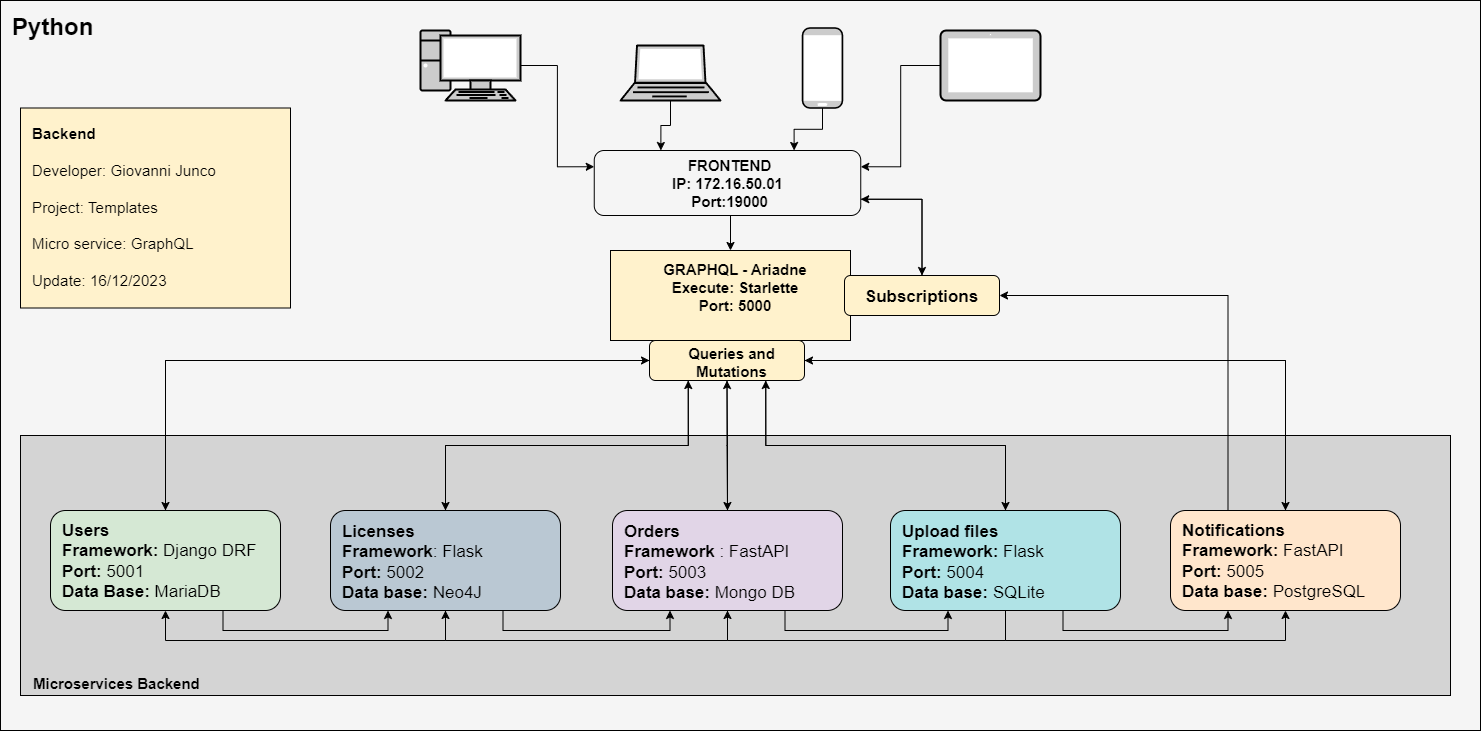

The diagram above was exported from draw.io. Its source (the exported page's mxGraphModel, read from the mxfile embedded in the PNG):
<mxGraphModel dx="1221" dy="2717" grid="1" gridSize="10" guides="1" tooltips="1" connect="1" arrows="1" fold="1" page="1" pageScale="1" pageWidth="4000" pageHeight="2000" background="#ffffff" math="0" shadow="0">
  <root>
    <mxCell id="0" />
    <mxCell id="1" parent="0" />
    <mxCell id="joZOIskHFh_LN7o7L-Q3-1" value="&lt;font style=&quot;font-size: 24px;&quot;&gt;&lt;b&gt;Python&lt;br&gt;&lt;/b&gt;&lt;/font&gt;" style="rounded=0;whiteSpace=wrap;html=1;fontColor=#000000;fontSize=15;align=left;verticalAlign=top;spacingTop=6;spacingLeft=10;fillColor=#f5f5f5;strokeColor=#000000;" parent="1" vertex="1">
      <mxGeometry x="1020" y="-1920" width="1480" height="730" as="geometry" />
    </mxCell>
    <mxCell id="MGNhbxnJwsC4-K7S-oDa-91" value="&lt;font style=&quot;font-size: 15px;&quot;&gt;&lt;b style=&quot;font-size: 15px;&quot;&gt;&lt;br style=&quot;font-size: 15px;&quot;&gt;&lt;br style=&quot;font-size: 15px;&quot;&gt;&lt;br style=&quot;font-size: 15px;&quot;&gt;&lt;br style=&quot;font-size: 15px;&quot;&gt;&lt;br style=&quot;font-size: 15px;&quot;&gt;&lt;br style=&quot;font-size: 15px;&quot;&gt;&lt;br style=&quot;font-size: 15px;&quot;&gt;&lt;br style=&quot;font-size: 15px;&quot;&gt;&lt;br style=&quot;font-size: 15px;&quot;&gt;&lt;br style=&quot;font-size: 15px;&quot;&gt;&lt;br style=&quot;font-size: 15px;&quot;&gt;&lt;br style=&quot;font-size: 15px;&quot;&gt;&lt;br style=&quot;font-size: 15px;&quot;&gt;&lt;br style=&quot;font-size: 15px;&quot;&gt;&lt;br style=&quot;font-size: 15px;&quot;&gt;&lt;br style=&quot;font-size: 15px;&quot;&gt;&lt;br style=&quot;font-size: 15px;&quot;&gt;&lt;br style=&quot;font-size: 15px;&quot;&gt;&lt;br style=&quot;font-size: 15px;&quot;&gt;&lt;br style=&quot;font-size: 15px;&quot;&gt;&lt;br style=&quot;font-size: 15px;&quot;&gt;&lt;br style=&quot;font-size: 15px;&quot;&gt;Microservices Backend&lt;/b&gt;&lt;/font&gt;" style="rounded=0;whiteSpace=wrap;html=1;fillColor=#D4D4D4;strokeColor=#000000;fontColor=#000000;align=left;spacingLeft=11;verticalAlign=bottom;fontSize=15;" parent="1" vertex="1">
      <mxGeometry x="1040" y="-1485" width="1430" height="260" as="geometry" />
    </mxCell>
    <mxCell id="AuOwShjZ2Tagixsc_tae-12" style="edgeStyle=orthogonalEdgeStyle;rounded=0;orthogonalLoop=1;jettySize=auto;html=1;exitX=0.5;exitY=0;exitDx=0;exitDy=0;entryX=1;entryY=0.5;entryDx=0;entryDy=0;fontColor=#000000;strokeColor=#000000;" parent="1" source="MGNhbxnJwsC4-K7S-oDa-92" target="AuOwShjZ2Tagixsc_tae-2" edge="1">
      <mxGeometry relative="1" as="geometry" />
    </mxCell>
    <mxCell id="AuOwShjZ2Tagixsc_tae-14" style="edgeStyle=orthogonalEdgeStyle;rounded=0;orthogonalLoop=1;jettySize=auto;html=1;exitX=0.25;exitY=0;exitDx=0;exitDy=0;entryX=1;entryY=0.5;entryDx=0;entryDy=0;fontColor=#000000;strokeColor=#000000;" parent="1" source="MGNhbxnJwsC4-K7S-oDa-92" target="AuOwShjZ2Tagixsc_tae-13" edge="1">
      <mxGeometry relative="1" as="geometry" />
    </mxCell>
    <mxCell id="MGNhbxnJwsC4-K7S-oDa-92" value="&lt;div style=&quot;font-size: 17px;&quot;&gt;&lt;span style=&quot;background-color: initial; font-size: 17px;&quot;&gt;&lt;b&gt;Notifications&amp;nbsp;&lt;/b&gt;&lt;/span&gt;&lt;/div&gt;&lt;div style=&quot;font-size: 17px;&quot;&gt;&lt;span style=&quot;background-color: initial; font-size: 17px;&quot;&gt;&lt;b&gt;Framework:&lt;/b&gt; FastAPI&lt;/span&gt;&lt;/div&gt;&lt;div style=&quot;font-size: 17px;&quot;&gt;&lt;b&gt;Port:&lt;/b&gt; 5005&lt;span style=&quot;background-color: initial; font-size: 17px;&quot;&gt;&lt;br&gt;&lt;/span&gt;&lt;/div&gt;&lt;div style=&quot;font-size: 17px;&quot;&gt;&lt;span style=&quot;background-color: initial; font-size: 17px;&quot;&gt;&lt;b&gt;Data base:&lt;/b&gt; PostgreSQL&lt;/span&gt;&lt;/div&gt;" style="rounded=1;whiteSpace=wrap;html=1;fillColor=#ffe6cc;strokeColor=#000000;align=left;verticalAlign=top;fontSize=17;spacingTop=4;spacingLeft=10;fontColor=#000000;" parent="1" vertex="1">
      <mxGeometry x="2190" y="-1410" width="230" height="100" as="geometry" />
    </mxCell>
    <mxCell id="H9ecnFb_jjYFeFEPw8j0-21" style="edgeStyle=orthogonalEdgeStyle;rounded=0;orthogonalLoop=1;jettySize=auto;html=1;exitX=0.75;exitY=1;exitDx=0;exitDy=0;entryX=0.25;entryY=1;entryDx=0;entryDy=0;fontSize=24;fontColor=#000000;strokeColor=#000000;" parent="1" source="MGNhbxnJwsC4-K7S-oDa-58" target="jtvhFrPSRKTDbHfDFjud-104" edge="1">
      <mxGeometry relative="1" as="geometry" />
    </mxCell>
    <mxCell id="AuOwShjZ2Tagixsc_tae-5" style="edgeStyle=orthogonalEdgeStyle;rounded=0;orthogonalLoop=1;jettySize=auto;html=1;exitX=0.5;exitY=0;exitDx=0;exitDy=0;entryX=0;entryY=0.5;entryDx=0;entryDy=0;fontColor=#000000;strokeColor=#000000;" parent="1" source="MGNhbxnJwsC4-K7S-oDa-58" target="AuOwShjZ2Tagixsc_tae-2" edge="1">
      <mxGeometry relative="1" as="geometry" />
    </mxCell>
    <mxCell id="MGNhbxnJwsC4-K7S-oDa-58" value="Users&lt;br style=&quot;font-size: 17px;&quot;&gt;Framework: &lt;span style=&quot;font-weight: normal; font-size: 17px;&quot;&gt;Django DRF&lt;/span&gt;&lt;br style=&quot;font-size: 17px;&quot;&gt;Port:&amp;nbsp;&lt;span style=&quot;font-weight: normal; font-size: 17px;&quot;&gt;5001&lt;/span&gt;&lt;br style=&quot;font-size: 17px;&quot;&gt;Data Base: &lt;span style=&quot;font-weight: normal; font-size: 17px;&quot;&gt;MariaDB&lt;/span&gt;" style="rounded=1;whiteSpace=wrap;html=1;fillColor=#d5e8d4;strokeColor=#000000;labelPosition=center;verticalLabelPosition=middle;align=left;verticalAlign=top;fontStyle=1;spacingTop=4;spacingLeft=10;fontSize=17;fontColor=#000000;" parent="1" vertex="1">
      <mxGeometry x="1070" y="-1410" width="230" height="100" as="geometry" />
    </mxCell>
    <mxCell id="H9ecnFb_jjYFeFEPw8j0-11" style="edgeStyle=orthogonalEdgeStyle;rounded=0;orthogonalLoop=1;jettySize=auto;html=1;exitX=0.5;exitY=1;exitDx=0;exitDy=0;entryX=0.5;entryY=0;entryDx=0;entryDy=0;fontSize=17;fontColor=#000000;strokeColor=#000000;" parent="1" source="nAyN2jHz0AqYl3nnRMNB-6" target="H9ecnFb_jjYFeFEPw8j0-1" edge="1">
      <mxGeometry relative="1" as="geometry" />
    </mxCell>
    <mxCell id="AuOwShjZ2Tagixsc_tae-16" style="edgeStyle=orthogonalEdgeStyle;rounded=0;orthogonalLoop=1;jettySize=auto;html=1;exitX=1;exitY=0.75;exitDx=0;exitDy=0;entryX=0.5;entryY=0;entryDx=0;entryDy=0;fontColor=#000000;strokeColor=#000000;" parent="1" source="nAyN2jHz0AqYl3nnRMNB-6" target="AuOwShjZ2Tagixsc_tae-13" edge="1">
      <mxGeometry relative="1" as="geometry" />
    </mxCell>
    <mxCell id="nAyN2jHz0AqYl3nnRMNB-6" value="&amp;nbsp; FRONTEND&amp;nbsp;&lt;br style=&quot;font-size: 15px;&quot;&gt;IP: 172.16.50.01&lt;br style=&quot;font-size: 15px;&quot;&gt;&amp;nbsp;Port:19000" style="rounded=1;whiteSpace=wrap;html=1;verticalAlign=top;align=center;fillColor=#f5f5f5;strokeColor=#000000;fontSize=15;fontStyle=1;fontColor=#000000;" parent="1" vertex="1">
      <mxGeometry x="1613.75" y="-1770" width="266.5" height="65" as="geometry" />
    </mxCell>
    <mxCell id="H9ecnFb_jjYFeFEPw8j0-22" style="edgeStyle=orthogonalEdgeStyle;rounded=0;orthogonalLoop=1;jettySize=auto;html=1;exitX=0.75;exitY=1;exitDx=0;exitDy=0;entryX=0.25;entryY=1;entryDx=0;entryDy=0;fontSize=24;fontColor=#000000;strokeColor=#000000;" parent="1" source="jtvhFrPSRKTDbHfDFjud-104" target="MGNhbxnJwsC4-K7S-oDa-27" edge="1">
      <mxGeometry relative="1" as="geometry" />
    </mxCell>
    <mxCell id="H9ecnFb_jjYFeFEPw8j0-25" style="edgeStyle=orthogonalEdgeStyle;rounded=0;orthogonalLoop=1;jettySize=auto;html=1;exitX=0.5;exitY=1;exitDx=0;exitDy=0;entryX=0.5;entryY=1;entryDx=0;entryDy=0;fontSize=24;fontColor=#000000;strokeColor=#000000;" parent="1" source="jtvhFrPSRKTDbHfDFjud-104" target="MGNhbxnJwsC4-K7S-oDa-58" edge="1">
      <mxGeometry relative="1" as="geometry">
        <Array as="points">
          <mxPoint x="1465" y="-1280" />
          <mxPoint x="1185" y="-1280" />
        </Array>
      </mxGeometry>
    </mxCell>
    <mxCell id="AuOwShjZ2Tagixsc_tae-8" style="edgeStyle=orthogonalEdgeStyle;rounded=0;orthogonalLoop=1;jettySize=auto;html=1;exitX=0.5;exitY=0;exitDx=0;exitDy=0;entryX=0.25;entryY=1;entryDx=0;entryDy=0;fontColor=#000000;strokeColor=#000000;" parent="1" source="jtvhFrPSRKTDbHfDFjud-104" target="AuOwShjZ2Tagixsc_tae-2" edge="1">
      <mxGeometry relative="1" as="geometry" />
    </mxCell>
    <mxCell id="jtvhFrPSRKTDbHfDFjud-104" value="&lt;b style=&quot;font-size: 17px;&quot;&gt;Licenses&lt;/b&gt;&lt;br style=&quot;font-size: 17px;&quot;&gt;&lt;b style=&quot;font-size: 17px;&quot;&gt;Framework&lt;/b&gt;: Flask&lt;br style=&quot;font-size: 17px;&quot;&gt;&lt;b style=&quot;border-color: var(--border-color); font-size: 17px;&quot;&gt;Port: &lt;/b&gt;&lt;span style=&quot;border-color: var(--border-color); font-size: 17px;&quot;&gt;5002&lt;/span&gt;&lt;br style=&quot;font-size: 17px;&quot;&gt;&lt;b style=&quot;font-size: 17px;&quot;&gt;Data base:&lt;/b&gt; Neo4J" style="rounded=1;whiteSpace=wrap;html=1;fillColor=#bac8d3;strokeColor=#000000;align=left;spacingTop=4;spacingLeft=10;fontSize=17;fontColor=#000000;" parent="1" vertex="1">
      <mxGeometry x="1350" y="-1410" width="230" height="100" as="geometry" />
    </mxCell>
    <mxCell id="H9ecnFb_jjYFeFEPw8j0-1" value="GRAPHQL - Ariadne&lt;br style=&quot;font-size: 15px;&quot;&gt;&lt;div style=&quot;&quot;&gt;&lt;span style=&quot;background-color: initial;&quot;&gt;Execute: Starlette&lt;/span&gt;&lt;/div&gt;&lt;span style=&quot;font-size: 15px;&quot;&gt;Port: 5000&lt;/span&gt;" style="rounded=0;whiteSpace=wrap;html=1;align=center;fillColor=#fff2cc;strokeColor=#000000;verticalAlign=top;fontStyle=1;fontSize=15;perimeterSpacing=0;spacingTop=4;spacingLeft=10;fontColor=#000000;" parent="1" vertex="1">
      <mxGeometry x="1630" y="-1670" width="240" height="90" as="geometry" />
    </mxCell>
    <mxCell id="H9ecnFb_jjYFeFEPw8j0-24" style="edgeStyle=orthogonalEdgeStyle;rounded=0;orthogonalLoop=1;jettySize=auto;html=1;exitX=0.75;exitY=1;exitDx=0;exitDy=0;entryX=0.25;entryY=1;entryDx=0;entryDy=0;fontSize=24;fontColor=#000000;strokeColor=#000000;" parent="1" source="H9ecnFb_jjYFeFEPw8j0-3" target="MGNhbxnJwsC4-K7S-oDa-92" edge="1">
      <mxGeometry relative="1" as="geometry" />
    </mxCell>
    <mxCell id="H9ecnFb_jjYFeFEPw8j0-27" style="edgeStyle=orthogonalEdgeStyle;rounded=0;orthogonalLoop=1;jettySize=auto;html=1;exitX=0.5;exitY=1;exitDx=0;exitDy=0;entryX=0.5;entryY=1;entryDx=0;entryDy=0;fontSize=24;fontColor=#000000;strokeColor=#000000;" parent="1" source="H9ecnFb_jjYFeFEPw8j0-3" target="MGNhbxnJwsC4-K7S-oDa-27" edge="1">
      <mxGeometry relative="1" as="geometry">
        <Array as="points">
          <mxPoint x="2025" y="-1280" />
          <mxPoint x="1747" y="-1280" />
        </Array>
      </mxGeometry>
    </mxCell>
    <mxCell id="H9ecnFb_jjYFeFEPw8j0-28" style="edgeStyle=orthogonalEdgeStyle;rounded=0;orthogonalLoop=1;jettySize=auto;html=1;exitX=0.5;exitY=1;exitDx=0;exitDy=0;entryX=0.5;entryY=1;entryDx=0;entryDy=0;fontSize=24;fontColor=#000000;strokeColor=#000000;" parent="1" source="H9ecnFb_jjYFeFEPw8j0-3" target="MGNhbxnJwsC4-K7S-oDa-92" edge="1">
      <mxGeometry relative="1" as="geometry">
        <Array as="points">
          <mxPoint x="2025" y="-1280" />
          <mxPoint x="2305" y="-1280" />
        </Array>
      </mxGeometry>
    </mxCell>
    <mxCell id="AuOwShjZ2Tagixsc_tae-10" style="edgeStyle=orthogonalEdgeStyle;rounded=0;orthogonalLoop=1;jettySize=auto;html=1;exitX=0.5;exitY=0;exitDx=0;exitDy=0;entryX=0.75;entryY=1;entryDx=0;entryDy=0;fontColor=#000000;strokeColor=#000000;" parent="1" source="H9ecnFb_jjYFeFEPw8j0-3" target="AuOwShjZ2Tagixsc_tae-2" edge="1">
      <mxGeometry relative="1" as="geometry" />
    </mxCell>
    <mxCell id="H9ecnFb_jjYFeFEPw8j0-3" value="&lt;b style=&quot;font-size: 17px;&quot;&gt;Upload files&lt;/b&gt;&lt;br style=&quot;font-size: 17px;&quot;&gt;&lt;b&gt;Framework:&lt;/b&gt; Flask&lt;br&gt;&lt;b style=&quot;border-color: var(--border-color);&quot;&gt;Port:&amp;nbsp;&lt;/b&gt;5004&lt;br style=&quot;font-size: 17px;&quot;&gt;&lt;b&gt;Data base:&lt;/b&gt; SQLite" style="rounded=1;whiteSpace=wrap;html=1;fillColor=#b0e3e6;strokeColor=#000000;align=left;spacingTop=4;spacingLeft=10;fontSize=17;fontColor=#000000;" parent="1" vertex="1">
      <mxGeometry x="1910" y="-1410" width="230" height="100" as="geometry" />
    </mxCell>
    <mxCell id="H9ecnFb_jjYFeFEPw8j0-23" style="edgeStyle=orthogonalEdgeStyle;rounded=0;orthogonalLoop=1;jettySize=auto;html=1;exitX=0.75;exitY=1;exitDx=0;exitDy=0;entryX=0.25;entryY=1;entryDx=0;entryDy=0;fontSize=24;fontColor=#000000;strokeColor=#000000;" parent="1" source="MGNhbxnJwsC4-K7S-oDa-27" target="H9ecnFb_jjYFeFEPw8j0-3" edge="1">
      <mxGeometry relative="1" as="geometry" />
    </mxCell>
    <mxCell id="H9ecnFb_jjYFeFEPw8j0-26" style="edgeStyle=orthogonalEdgeStyle;rounded=0;orthogonalLoop=1;jettySize=auto;html=1;exitX=0.5;exitY=1;exitDx=0;exitDy=0;entryX=0.5;entryY=1;entryDx=0;entryDy=0;fontSize=24;fontColor=#000000;strokeColor=#000000;" parent="1" source="MGNhbxnJwsC4-K7S-oDa-27" target="jtvhFrPSRKTDbHfDFjud-104" edge="1">
      <mxGeometry relative="1" as="geometry">
        <Array as="points">
          <mxPoint x="1747" y="-1280" />
          <mxPoint x="1465" y="-1280" />
        </Array>
      </mxGeometry>
    </mxCell>
    <mxCell id="AuOwShjZ2Tagixsc_tae-6" style="edgeStyle=orthogonalEdgeStyle;rounded=0;orthogonalLoop=1;jettySize=auto;html=1;exitX=0.5;exitY=0;exitDx=0;exitDy=0;entryX=0.5;entryY=1;entryDx=0;entryDy=0;fontColor=#000000;strokeColor=#000000;" parent="1" source="MGNhbxnJwsC4-K7S-oDa-27" target="AuOwShjZ2Tagixsc_tae-2" edge="1">
      <mxGeometry relative="1" as="geometry" />
    </mxCell>
    <mxCell id="MGNhbxnJwsC4-K7S-oDa-27" value="&lt;b style=&quot;font-size: 17px;&quot;&gt;Orders&lt;/b&gt;&lt;br style=&quot;font-size: 17px;&quot;&gt;&lt;b style=&quot;font-size: 17px;&quot;&gt;Framework&lt;/b&gt; : FastAPI&lt;br style=&quot;font-size: 17px;&quot;&gt;&lt;b style=&quot;border-color: var(--border-color); font-size: 17px;&quot;&gt;Port: &lt;/b&gt;&lt;span style=&quot;border-color: var(--border-color); font-size: 17px;&quot;&gt;5003&lt;/span&gt;&lt;br style=&quot;font-size: 17px;&quot;&gt;&lt;b style=&quot;font-size: 17px;&quot;&gt;Data base:&lt;/b&gt; Mongo DB" style="rounded=1;whiteSpace=wrap;html=1;fillColor=#e1d5e7;strokeColor=#000000;align=left;spacingTop=4;spacingLeft=10;fontSize=17;fontColor=#000000;" parent="1" vertex="1">
      <mxGeometry x="1632" y="-1410" width="230" height="100" as="geometry" />
    </mxCell>
    <mxCell id="H9ecnFb_jjYFeFEPw8j0-18" style="edgeStyle=orthogonalEdgeStyle;rounded=0;orthogonalLoop=1;jettySize=auto;html=1;entryX=0.25;entryY=0;entryDx=0;entryDy=0;fontSize=17;fontColor=#000000;strokeColor=#000000;" parent="1" source="H9ecnFb_jjYFeFEPw8j0-12" target="nAyN2jHz0AqYl3nnRMNB-6" edge="1">
      <mxGeometry relative="1" as="geometry" />
    </mxCell>
    <mxCell id="H9ecnFb_jjYFeFEPw8j0-12" value="" style="fontColor=#000000;verticalAlign=top;verticalLabelPosition=bottom;labelPosition=center;align=center;html=1;outlineConnect=0;fillColor=#CCCCCC;strokeColor=#000000;gradientColor=none;gradientDirection=north;strokeWidth=2;shape=mxgraph.networks.laptop;fontSize=17;" parent="1" vertex="1">
      <mxGeometry x="1640" y="-1875" width="100" height="55" as="geometry" />
    </mxCell>
    <mxCell id="H9ecnFb_jjYFeFEPw8j0-17" style="edgeStyle=orthogonalEdgeStyle;rounded=0;orthogonalLoop=1;jettySize=auto;html=1;entryX=0;entryY=0.25;entryDx=0;entryDy=0;fontSize=17;fontColor=#000000;strokeColor=#000000;" parent="1" source="H9ecnFb_jjYFeFEPw8j0-14" target="nAyN2jHz0AqYl3nnRMNB-6" edge="1">
      <mxGeometry relative="1" as="geometry" />
    </mxCell>
    <mxCell id="H9ecnFb_jjYFeFEPw8j0-14" value="" style="fontColor=#000000;verticalAlign=top;verticalLabelPosition=bottom;labelPosition=center;align=center;html=1;outlineConnect=0;fillColor=#CCCCCC;strokeColor=#000000;gradientColor=none;gradientDirection=north;strokeWidth=2;shape=mxgraph.networks.pc;fontSize=17;" parent="1" vertex="1">
      <mxGeometry x="1440" y="-1890" width="100" height="70" as="geometry" />
    </mxCell>
    <mxCell id="H9ecnFb_jjYFeFEPw8j0-19" style="edgeStyle=orthogonalEdgeStyle;rounded=0;orthogonalLoop=1;jettySize=auto;html=1;entryX=0.75;entryY=0;entryDx=0;entryDy=0;fontSize=17;fontColor=#000000;strokeColor=#000000;" parent="1" source="H9ecnFb_jjYFeFEPw8j0-15" target="nAyN2jHz0AqYl3nnRMNB-6" edge="1">
      <mxGeometry relative="1" as="geometry" />
    </mxCell>
    <mxCell id="H9ecnFb_jjYFeFEPw8j0-15" value="" style="fontColor=#000000;verticalAlign=top;verticalLabelPosition=bottom;labelPosition=center;align=center;html=1;outlineConnect=0;fillColor=#CCCCCC;strokeColor=#000000;gradientColor=none;gradientDirection=north;strokeWidth=2;shape=mxgraph.networks.mobile;fontSize=17;" parent="1" vertex="1">
      <mxGeometry x="1822" y="-1892.5" width="40" height="80" as="geometry" />
    </mxCell>
    <mxCell id="H9ecnFb_jjYFeFEPw8j0-20" style="edgeStyle=orthogonalEdgeStyle;rounded=0;orthogonalLoop=1;jettySize=auto;html=1;entryX=1;entryY=0.25;entryDx=0;entryDy=0;fontSize=17;fontColor=#000000;strokeColor=#000000;" parent="1" source="H9ecnFb_jjYFeFEPw8j0-16" target="nAyN2jHz0AqYl3nnRMNB-6" edge="1">
      <mxGeometry relative="1" as="geometry" />
    </mxCell>
    <mxCell id="H9ecnFb_jjYFeFEPw8j0-16" value="" style="fontColor=#000000;verticalAlign=top;verticalLabelPosition=bottom;labelPosition=center;align=center;html=1;outlineConnect=0;fillColor=#CCCCCC;strokeColor=#000000;gradientColor=none;gradientDirection=north;strokeWidth=2;shape=mxgraph.networks.tablet;fontSize=17;" parent="1" vertex="1">
      <mxGeometry x="1960" y="-1890" width="100" height="70" as="geometry" />
    </mxCell>
    <mxCell id="AuOwShjZ2Tagixsc_tae-3" style="edgeStyle=orthogonalEdgeStyle;rounded=0;orthogonalLoop=1;jettySize=auto;html=1;exitX=0.5;exitY=1;exitDx=0;exitDy=0;fontColor=#000000;strokeColor=#000000;" parent="1" source="AuOwShjZ2Tagixsc_tae-2" target="MGNhbxnJwsC4-K7S-oDa-27" edge="1">
      <mxGeometry relative="1" as="geometry" />
    </mxCell>
    <mxCell id="AuOwShjZ2Tagixsc_tae-4" style="edgeStyle=orthogonalEdgeStyle;rounded=0;orthogonalLoop=1;jettySize=auto;html=1;exitX=0;exitY=0.5;exitDx=0;exitDy=0;fontColor=#000000;strokeColor=#000000;" parent="1" source="AuOwShjZ2Tagixsc_tae-2" target="MGNhbxnJwsC4-K7S-oDa-58" edge="1">
      <mxGeometry relative="1" as="geometry" />
    </mxCell>
    <mxCell id="AuOwShjZ2Tagixsc_tae-7" style="edgeStyle=orthogonalEdgeStyle;rounded=0;orthogonalLoop=1;jettySize=auto;html=1;exitX=0.25;exitY=1;exitDx=0;exitDy=0;fontColor=#000000;strokeColor=#000000;" parent="1" source="AuOwShjZ2Tagixsc_tae-2" target="jtvhFrPSRKTDbHfDFjud-104" edge="1">
      <mxGeometry relative="1" as="geometry" />
    </mxCell>
    <mxCell id="AuOwShjZ2Tagixsc_tae-9" style="edgeStyle=orthogonalEdgeStyle;rounded=0;orthogonalLoop=1;jettySize=auto;html=1;exitX=0.75;exitY=1;exitDx=0;exitDy=0;fontColor=#000000;strokeColor=#000000;" parent="1" source="AuOwShjZ2Tagixsc_tae-2" target="H9ecnFb_jjYFeFEPw8j0-3" edge="1">
      <mxGeometry relative="1" as="geometry" />
    </mxCell>
    <mxCell id="AuOwShjZ2Tagixsc_tae-11" style="edgeStyle=orthogonalEdgeStyle;rounded=0;orthogonalLoop=1;jettySize=auto;html=1;exitX=1;exitY=0.5;exitDx=0;exitDy=0;entryX=0.5;entryY=0;entryDx=0;entryDy=0;fontColor=#000000;strokeColor=#000000;" parent="1" source="AuOwShjZ2Tagixsc_tae-2" target="MGNhbxnJwsC4-K7S-oDa-92" edge="1">
      <mxGeometry relative="1" as="geometry" />
    </mxCell>
    <mxCell id="AuOwShjZ2Tagixsc_tae-2" value="Queries and Mutations" style="rounded=1;whiteSpace=wrap;html=1;fillColor=#fff2cc;strokeColor=#000000;align=center;spacingTop=4;spacingLeft=10;fontSize=15;fontStyle=1;fontColor=#000000;" parent="1" vertex="1">
      <mxGeometry x="1669" y="-1580" width="155" height="40" as="geometry" />
    </mxCell>
    <mxCell id="AuOwShjZ2Tagixsc_tae-15" style="edgeStyle=orthogonalEdgeStyle;rounded=0;orthogonalLoop=1;jettySize=auto;html=1;exitX=0.5;exitY=0;exitDx=0;exitDy=0;entryX=1;entryY=0.75;entryDx=0;entryDy=0;fontColor=#000000;strokeColor=#000000;" parent="1" source="AuOwShjZ2Tagixsc_tae-13" target="nAyN2jHz0AqYl3nnRMNB-6" edge="1">
      <mxGeometry relative="1" as="geometry" />
    </mxCell>
    <mxCell id="AuOwShjZ2Tagixsc_tae-13" value="Subscriptions" style="rounded=1;whiteSpace=wrap;html=1;fillColor=#fff2cc;strokeColor=#000000;align=center;spacingTop=4;spacingLeft=0;fontSize=17;fontStyle=1;fontColor=#000000;" parent="1" vertex="1">
      <mxGeometry x="1864" y="-1645" width="155" height="40" as="geometry" />
    </mxCell>
    <mxCell id="DsIntFYkeErV8PYNtw3r-1" value="&lt;span style=&quot;background: initial; font-size: 11.5pt; font-family: Helvetica, sans-serif;&quot; lang=&quot;EN-US&quot;&gt;&lt;span style=&quot;background: initial; font-size: 11.5pt;&quot; lang=&quot;EN-US&quot;&gt;&lt;b&gt;Backend&lt;br&gt;&lt;/b&gt;&lt;br&gt;Developer: Giovanni Junco&lt;br&gt;&lt;br&gt;Project: Templates&lt;br&gt;&lt;br&gt;Micro service: GraphQL&lt;br&gt;&lt;br&gt;Update: 16/12/2023&lt;br&gt;&lt;/span&gt;&lt;/span&gt;" style="rounded=0;whiteSpace=wrap;html=1;fontSize=15;align=left;verticalAlign=top;spacingLeft=10;spacingTop=10;fillColor=#fff2cc;strokeColor=#000000;fontColor=#000000;" parent="1" vertex="1">
      <mxGeometry x="1040" y="-1812.5" width="270" height="200" as="geometry" />
    </mxCell>
  </root>
</mxGraphModel>